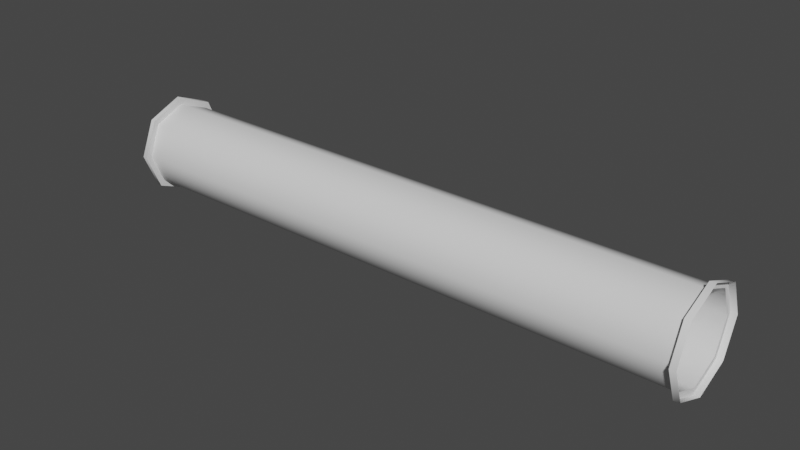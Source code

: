 # Source: Small_Pipe.blend  (saved by Blender 2.81.16; exported with 4.5.12 LTS)
import bpy
from mathutils import Matrix  # noqa: F401  (used for matrix-valued properties, if any)

bpy.ops.wm.read_factory_settings(use_empty=True)
scene = bpy.context.scene
scene.name = 'Scene'

# ---- collections
col_collection = bpy.data.collections.new('Collection'); scene.collection.children.link(col_collection)

# ---- node groups
ng_auto_smooth = bpy.data.node_groups.new('Auto Smooth', 'GeometryNodeTree')
_s = ng_auto_smooth.interface.new_socket(name='Geometry', in_out='OUTPUT', socket_type='NodeSocketGeometry')
_s = ng_auto_smooth.interface.new_socket(name='Geometry', in_out='INPUT', socket_type='NodeSocketGeometry')
_s = ng_auto_smooth.interface.new_socket(name='Angle', in_out='INPUT', socket_type='NodeSocketFloat')
_s.subtype = 'ANGLE'
_s.min_value = 0.0
_s.max_value = 3.142
ng_auto_smooth.is_modifier = True
_N = ng_auto_smooth.nodes; _L = ng_auto_smooth.links
n0 = _N.new('NodeGroupOutput'); n0.name = 'Group Output'; n0.location = (480, -100)
n1 = _N.new('NodeGroupInput'); n1.name = 'Group Input'; n1.location = (-420, -300)
n2 = _N.new('NodeGroupInput'); n2.name = 'Group Input.001'; n2.location = (-60, -100)
n3 = _N.new('GeometryNodeSetShadeSmooth'); n3.name = 'Set Shade Smooth'; n3.location = (120, -100)
n3.domain = 'EDGE'
n4 = _N.new('GeometryNodeSetShadeSmooth'); n4.name = 'Set Shade Smooth.001'; n4.location = (300, -100)
n5 = _N.new('GeometryNodeInputMeshEdgeAngle'); n5.name = 'Edge Angle'; n5.location = (-420, -220)
n6 = _N.new('GeometryNodeInputEdgeSmooth'); n6.name = 'Is Edge Smooth'; n6.location = (-60, -160)
n7 = _N.new('GeometryNodeInputShadeSmooth'); n7.name = 'Is Face Smooth'; n7.location = (-240, -340)
n8 = _N.new('FunctionNodeBooleanMath'); n8.name = 'Boolean Math'; n8.location = (-60, -220)
n9 = _N.new('FunctionNodeCompare'); n9.name = 'Compare'; n9.location = (-240, -180)
n9.operation = 'LESS_EQUAL'
_L.new(n5.outputs[0], n9.inputs[0])
_L.new(n4.outputs[0], n0.inputs[0])
_L.new(n1.outputs[1], n9.inputs[1])
_L.new(n9.outputs[0], n8.inputs[0])
_L.new(n7.outputs[0], n8.inputs[1])
_L.new(n2.outputs[0], n3.inputs[0])
_L.new(n6.outputs[0], n3.inputs[1])
_L.new(n3.outputs[0], n4.inputs[0])
_L.new(n8.outputs[0], n3.inputs[2])
n0.is_active_output = True

# ---- world
world_world = bpy.data.worlds.new('World'); scene.world = world_world
world_world.use_nodes = True; world_world.node_tree.nodes.clear()
_N = world_world.node_tree.nodes; _L = world_world.node_tree.links
n0 = _N.new('ShaderNodeOutputWorld'); n0.name = 'World Output'; n0.location = (300, 300)
n1 = _N.new('ShaderNodeBackground'); n1.name = 'Background'; n1.location = (10, 300)
n1.inputs[0].default_value = (0.05088, 0.05088, 0.05088, 1.0)
_L.new(n1.outputs[0], n0.inputs[0])
n0.is_active_output = True
world_world.color = (0.05088, 0.05088, 0.05088)
world_world.use_sun_shadow = False
world_world.sun_shadow_jitter_overblur = 0.0

# ---- meshes
me_cylinder = bpy.data.meshes.new('Cylinder')
me_cylinder.from_pydata([(1.036, 0.175, -4.237e-08), (1.036, 0.1237, -0.1237), (1.036, -1.499e-09, -0.175), (1.036, -0.1237, -0.1237), (1.036, -0.175, -2.151e-08), (1.036, -0.1237, 0.1237), (1.036, 8.236e-09, 0.175), (1.036, 0.1237, 0.1237), (1.034, 0.202, 2.692e-05), (1.034, 0.1428, -0.143), (1.034, -0.0002322, -0.2022), (1.034, -0.1433, -0.143), (1.034, -0.2025, 2.694e-05), (1.034, -0.1433, 0.1431), (1.034, -0.0002322, 0.2023), (1.034, 0.1428, 0.1431), (1.054, 0.2055, -0.0003729), (1.054, 0.1462, -0.1434), (1.054, 0.003212, -0.2026), (1.054, -0.1398, -0.1434), (1.054, -0.1991, -0.0003729), (1.054, -0.1398, 0.1427), (1.054, 0.003212, 0.2019), (1.054, 0.1462, 0.1427), (-1.036, 0.175, -4.237e-08), (-1.036, 0.1237, -0.1237), (-1.036, -1.499e-09, -0.175), (-1.036, -0.1237, -0.1237), (-1.036, -0.175, -2.151e-08), (-1.036, -0.1237, 0.1237), (-1.036, 8.236e-09, 0.175), (-1.036, 0.1237, 0.1237), (-1.034, 0.202, 2.692e-05), (-1.034, 0.1428, -0.143), (-1.034, -0.0002322, -0.2022), (-1.034, -0.1433, -0.143), (-1.034, -0.2025, 2.694e-05), (-1.034, -0.1433, 0.1431), (-1.034, -0.0002322, 0.2023), (-1.034, 0.1428, 0.1431), (-1.054, 0.2055, -0.0003729), (-1.054, 0.1462, -0.1434), (-1.054, 0.003212, -0.2026), (-1.054, -0.1398, -0.1434), (-1.054, -0.1991, -0.0003729), (-1.054, -0.1398, 0.1427), (-1.054, 0.003212, 0.2019), (-1.054, 0.1462, 0.1427)], [], [(1, 25, 24, 0), (2, 26, 25, 1), (3, 27, 26, 2), (4, 28, 27, 3), (5, 29, 28, 4), (6, 30, 29, 5), (7, 31, 30, 6), (3, 2, 10, 11), (5, 4, 12, 13), (7, 6, 14, 15), (2, 1, 9, 10), (10, 9, 17, 18), (13, 12, 20, 21), (8, 15, 23, 16), (11, 10, 18, 19), (14, 13, 21, 22), (9, 8, 16, 17), (12, 11, 19, 20), (15, 14, 22, 23), (0, 7, 15, 8), (1, 0, 8, 9), (6, 5, 13, 14), (4, 3, 11, 12), (27, 35, 34, 26), (29, 37, 36, 28), (31, 39, 38, 30), (26, 34, 33, 25), (34, 42, 41, 33), (37, 45, 44, 36), (32, 40, 47, 39), (35, 43, 42, 34), (38, 46, 45, 37), (33, 41, 40, 32), (36, 44, 43, 35), (39, 47, 46, 38), (24, 32, 39, 31), (25, 33, 32, 24), (30, 38, 37, 29), (28, 36, 35, 27), (0, 24, 31, 7)])
me_cylinder.polygons.foreach_set('use_smooth', [True] * 40)
_uv = me_cylinder.uv_layers.new(name='UVMap')
_uv.uv.foreach_set('vector', [0.875, 1.0, 0.875, 1.0, 1.0, 1.0, 1.0, 1.0, 0.75, 1.0, 0.75, 1.0, 0.875, 1.0, 0.875, 1.0, 0.625, 1.0, 0.625, 1.0, 0.75, 1.0, 0.75, 1.0, 0.5, 1.0, 0.5, 1.0, 0.625, 1.0, 0.625, 1.0, 0.375, 1.0, 0.375, 1.0, 0.5, 1.0, 0.5, 1.0, 0.25, 1.0, 0.25, 1.0, 0.375, 1.0, 0.375, 1.0, 0.125, 1.0, 0.125, 1.0, 0.25, 1.0, 0.25, 1.0, 0.625, 1.0, 0.75, 1.0, 0.75, 1.0, 0.625, 1.0, 0.375, 1.0, 0.5, 1.0, 0.5, 1.0, 0.375, 1.0, 0.125, 1.0, 0.25, 1.0, 0.25, 1.0, 0.125, 1.0, 0.75, 1.0, 0.875, 1.0, 0.875, 1.0, 0.75, 1.0, 0.75, 1.0, 0.875, 1.0, 0.875, 1.0, 0.75, 1.0, 0.375, 1.0, 0.5, 1.0, 0.5, 1.0, 0.375, 1.0, 0.0, 1.0, 0.125, 1.0, 0.125, 1.0, 0.0, 1.0, 0.625, 1.0, 0.75, 1.0, 0.75, 1.0, 0.625, 1.0, 0.25, 1.0, 0.375, 1.0, 0.375, 1.0, 0.25, 1.0, 0.875, 1.0, 1.0, 1.0, 1.0, 1.0, 0.875, 1.0, 0.5, 1.0, 0.625, 1.0, 0.625, 1.0, 0.5, 1.0, 0.125, 1.0, 0.25, 1.0, 0.25, 1.0, 0.125, 1.0, 0.0, 1.0, 0.125, 1.0, 0.125, 1.0, 0.0, 1.0, 0.875, 1.0, 1.0, 1.0, 1.0, 1.0, 0.875, 1.0, 0.25, 1.0, 0.375, 1.0, 0.375, 1.0, 0.25, 1.0, 0.5, 1.0, 0.625, 1.0, 0.625, 1.0, 0.5, 1.0, 0.625, 1.0, 0.625, 1.0, 0.75, 1.0, 0.75, 1.0, 0.375, 1.0, 0.375, 1.0, 0.5, 1.0, 0.5, 1.0, 0.125, 1.0, 0.125, 1.0, 0.25, 1.0, 0.25, 1.0, 0.75, 1.0, 0.75, 1.0, 0.875, 1.0, 0.875, 1.0, 0.75, 1.0, 0.75, 1.0, 0.875, 1.0, 0.875, 1.0, 0.375, 1.0, 0.375, 1.0, 0.5, 1.0, 0.5, 1.0, 0.0, 1.0, 0.0, 1.0, 0.125, 1.0, 0.125, 1.0, 0.625, 1.0, 0.625, 1.0, 0.75, 1.0, 0.75, 1.0, 0.25, 1.0, 0.25, 1.0, 0.375, 1.0, 0.375, 1.0, 0.875, 1.0, 0.875, 1.0, 1.0, 1.0, 1.0, 1.0, 0.5, 1.0, 0.5, 1.0, 0.625, 1.0, 0.625, 1.0, 0.125, 1.0, 0.125, 1.0, 0.25, 1.0, 0.25, 1.0, 0.0, 1.0, 0.0, 1.0, 0.125, 1.0, 0.125, 1.0, 0.875, 1.0, 0.875, 1.0, 1.0, 1.0, 1.0, 1.0, 0.25, 1.0, 0.25, 1.0, 0.375, 1.0, 0.375, 1.0, 0.5, 1.0, 0.5, 1.0, 0.625, 1.0, 0.625, 1.0, 0.0, 1.0, 0.0, 1.0, 0.125, 1.0, 0.125, 1.0])
me_cylinder.use_remesh_fix_poles = True
me_cylinder.use_remesh_preserve_attributes = False
me_cylinder.use_mirror_vertex_groups = False
me_cylinder.update()

# ---- objects
ob_cylinder = bpy.data.objects.new('Cylinder', me_cylinder)

# ---- transforms, parenting, visibility, modifiers, constraints
ob_cylinder.location = (0.0, 0.0, 0.0)
ob_cylinder.scale = (0.9712, 0.8572, 0.8572)
ob_cylinder.lineart.crease_threshold = 0.0
_m = ob_cylinder.modifiers.new('Auto Smooth', 'NODES')
_m.node_group = ng_auto_smooth
_gi = [s.identifier for s in ng_auto_smooth.interface.items_tree if s.item_type == 'SOCKET' and s.in_out == 'INPUT']
_m[_gi[1]] = 0.9285  # Angle

# ---- collection membership
col_collection.objects.link(ob_cylinder)

# ---- scene / render settings (as saved in the file)
scene.frame_start = 1; scene.frame_end = 250; scene.frame_set(1)
scene.render.engine = 'BLENDER_EEVEE_NEXT'
scene.render.motion_blur_shutter = 1.0
scene.cycles.use_denoising = False
scene.cycles.samples = 128
scene.cycles.sampling_pattern = 'TABULATED_SOBOL'
scene.cycles.use_adaptive_sampling = False
scene.cycles.use_light_tree = False
scene.view_settings.view_transform = 'Filmic'
bpy.context.view_layer.update()

# ---- added for rendering (the .blend has no active camera and no usable light): camera, sun
cam_auto = bpy.data.cameras.new('AutoCamera')
cam_auto.lens = 50.0
cam_auto.sensor_width = 36.0
cam_auto.clip_end = 1000.0
ob_auto_camera = bpy.data.objects.new('AutoCamera', cam_auto)
scene.collection.objects.link(ob_auto_camera)
ob_auto_camera.location = (1.94836, -2.33676, 1.55854)
ob_auto_camera.rotation_euler = (1.09748, -7.21219e-08, 0.694738)
scene.camera = ob_auto_camera
light_auto_sun = bpy.data.lights.new('AutoSun', 'SUN')
light_auto_sun.energy = 3.0
light_auto_sun.angle = 0.0523599
ob_auto_sun = bpy.data.objects.new('AutoSun', light_auto_sun)
scene.collection.objects.link(ob_auto_sun)
ob_auto_sun.rotation_euler = (0.872665, 0.174533, 0.523599)
bpy.context.view_layer.update()
